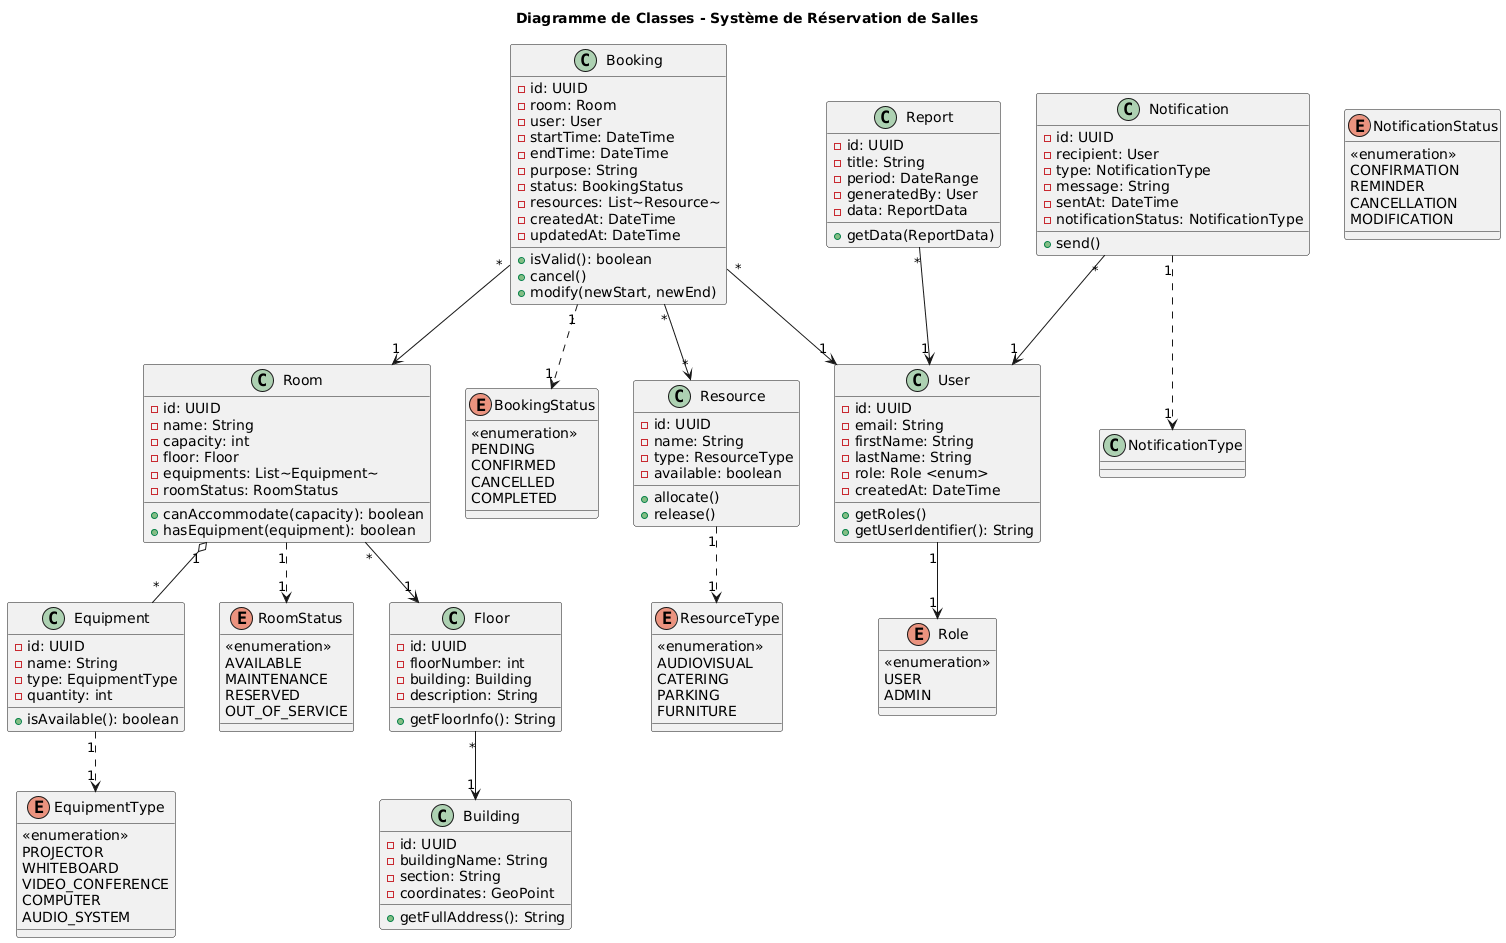

The diagram above was rendered by PlantUML. Its source (embedded in the PNG):
@startuml
title Diagramme de Classes - Système de Réservation de Salles



class User {
        -id: UUID
        -email: String
        -firstName: String
        -lastName: String
        -role: Role <enum>
        -createdAt: DateTime
        +getRoles()
        +getUserIdentifier(): String
    }
    
    enum Role {
        <<enumeration>>
        USER
        ADMIN
}
    
    
    class Room {
        -id: UUID
        -name: String
        -capacity: int
        -floor: Floor
        -equipments: List~Equipment~
        -roomStatus: RoomStatus
        +canAccommodate(capacity): boolean
        +hasEquipment(equipment): boolean
    }
    
    class Building {
        -id: UUID
        -buildingName: String
        -section: String
        -coordinates: GeoPoint
        +getFullAddress(): String
    }

    class Floor {
        -id: UUID
        -floorNumber: int
        -building: Building
        -description: String
        +getFloorInfo(): String
    }
    
    class Equipment {
        -id: UUID
        -name: String
        -type: EquipmentType
        -quantity: int
        +isAvailable(): boolean
    }
    
    enum EquipmentType {
        <<enumeration>>
        PROJECTOR
        WHITEBOARD
        VIDEO_CONFERENCE
        COMPUTER
        AUDIO_SYSTEM
    }
    
    class Booking {
        -id: UUID
        -room: Room
        -user: User
        -startTime: DateTime
        -endTime: DateTime
        -purpose: String
        -status: BookingStatus
        -resources: List~Resource~
        -createdAt: DateTime
        -updatedAt: DateTime
        +isValid(): boolean
        +cancel()
        +modify(newStart, newEnd)
        
    }
    
    enum BookingStatus {
        <<enumeration>>
        PENDING
        CONFIRMED
        CANCELLED
        COMPLETED
    }
    
    enum RoomStatus {
        <<enumeration>>
        AVAILABLE
        MAINTENANCE
        RESERVED
        OUT_OF_SERVICE
    }
    
    class Resource {
        -id: UUID
        -name: String
        -type: ResourceType
        -available: boolean
        +allocate()
        +release()
    }
    
    enum ResourceType {
        <<enumeration>>
        AUDIOVISUAL
        CATERING
        PARKING
        FURNITURE
    }
    
    class Notification {
        -id: UUID
        -recipient: User
        -type: NotificationType
        -message: String
        -sentAt: DateTime
        -notificationStatus: NotificationType
        +send()
    }
    
    enum NotificationStatus {
        <<enumeration>>
        CONFIRMATION
        REMINDER
        CANCELLATION
        MODIFICATION
    }
    
    class Report {
        -id: UUID
        -title: String
        -period: DateRange
        -generatedBy: User
        -data: ReportData
        +getData(ReportData)
        
    }
    
    User "1" --> "1" Role 
  Room "*" --> "1" Floor
Floor "*" --> "1" Building
    Room "1" o-- "*" Equipment
    Room "1" ..> "1" RoomStatus
    Equipment "1" ..> "1" EquipmentType
    Booking "*" --> "1" Room
    Booking "*" --> "1" User
    Booking "1" ..> "1" BookingStatus
    Booking "*" --> "*" Resource
    Resource "1" ..> "1" ResourceType
    Notification "*" --> "1" User
    Notification "1" ..> "1" NotificationType
    Report "*" --> "1" User
@enduml